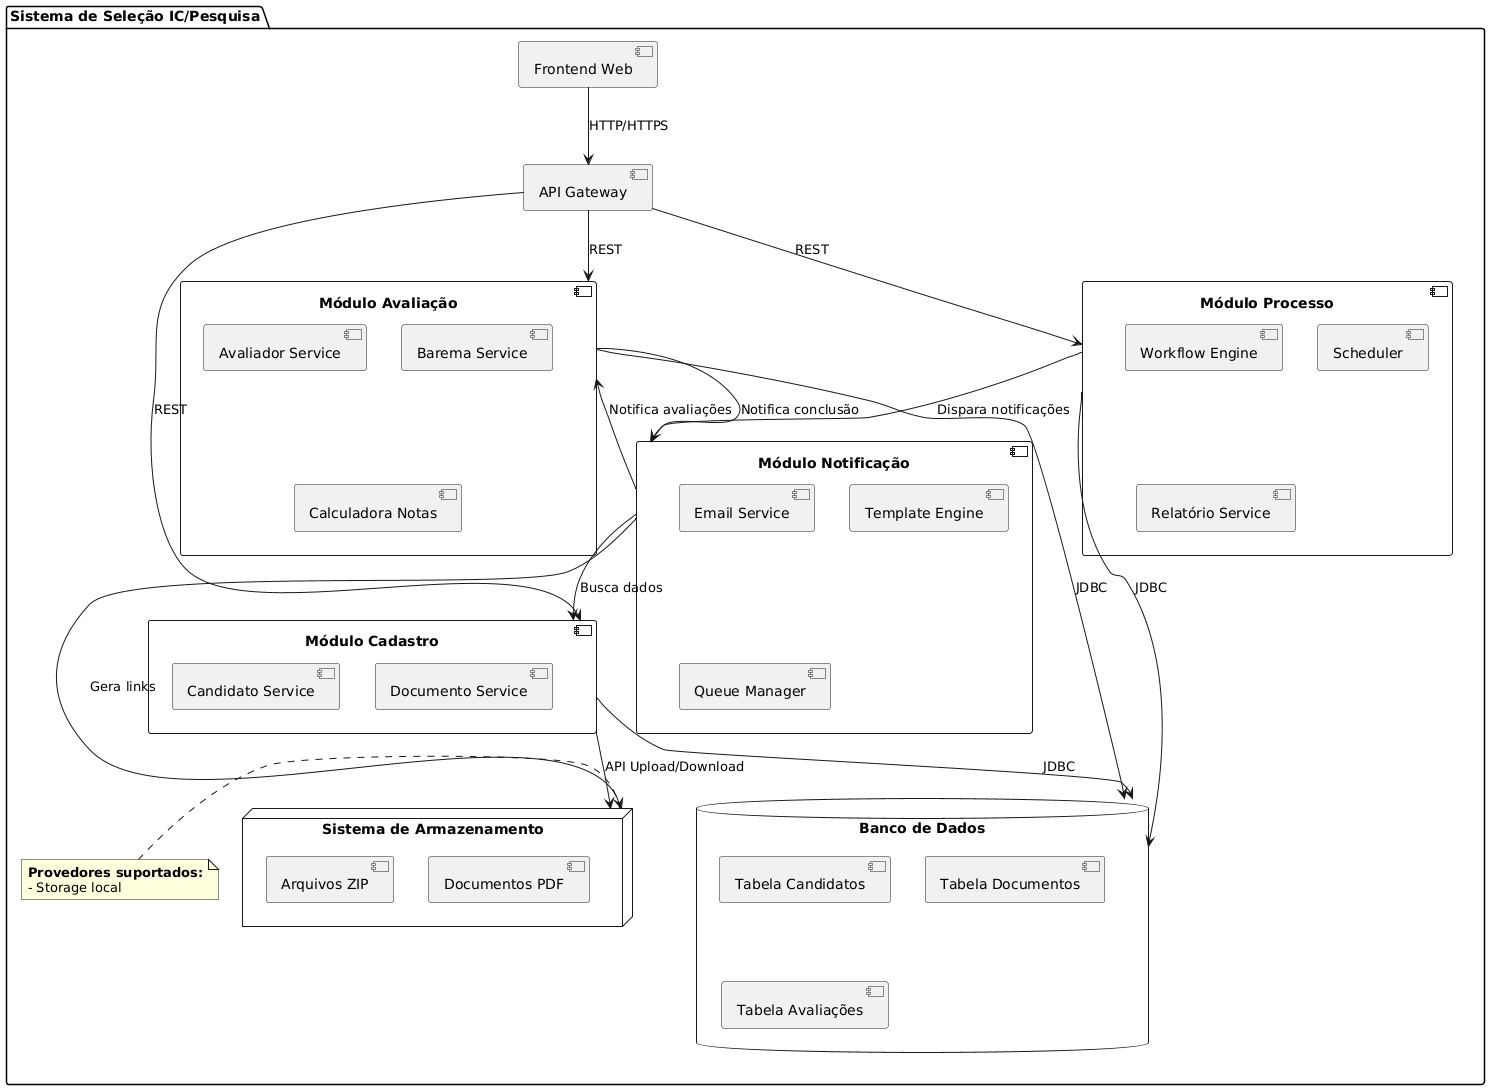

The diagram above was rendered by PlantUML. Its source (embedded in the PNG):
@startuml
package "Sistema de Seleção IC/Pesquisa" {
  
  [Frontend Web] as Frontend
  [API Gateway] as Gateway
  
  component "Módulo Cadastro" as ModCad {
    [Candidato Service]
    [Documento Service]
  }
  
  component "Módulo Avaliação" as ModAv {
    [Avaliador Service]
    [Barema Service]
    [Calculadora Notas]
  }
  
  component "Módulo Processo" as ModProc {
    [Workflow Engine]
    [Scheduler]
    [Relatório Service]
  }
  
  component "Módulo Notificação" as ModNot {
    [Email Service]
    [Template Engine]
    [Queue Manager]
  }
  
  database "Banco de Dados" as DB {
    [Tabela Candidatos]
    [Tabela Documentos]
    [Tabela Avaliações]
  }
  
  node "Sistema de Armazenamento" as Storage {
    [Arquivos ZIP]
    [Documentos PDF]
  }
  
  ' Conexões
  Frontend --> Gateway : HTTP/HTTPS
  Gateway --> ModCad : REST
  Gateway --> ModAv : REST
  Gateway --> ModProc : REST
  
  ModCad --> DB : JDBC
  ModAv --> DB : JDBC
  ModProc --> DB : JDBC
  
  ModCad --> Storage : API Upload/Download
  
  ModNot --> Storage : Gera links
  ModNot --> ModCad : Busca dados
  ModNot --> ModAv : Notifica avaliações
  
  ModProc --> ModNot : Dispara notificações
  ModAv --> ModNot : Notifica conclusão
  
  note right of Storage
    <b>Provedores suportados:</b>
    - Storage local
  end note
}
@enduml